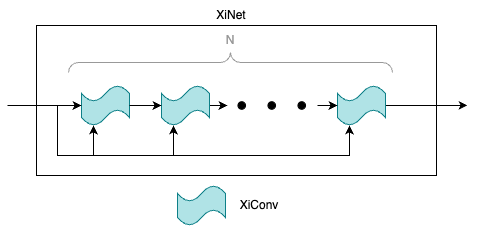

The diagram above was exported from draw.io. Its source (the exported page's mxGraphModel, read from the mxfile embedded in the PNG):
<mxGraphModel dx="1466" dy="843" grid="1" gridSize="10" guides="1" tooltips="1" connect="1" arrows="1" fold="1" page="1" pageScale="1" pageWidth="827" pageHeight="1169" math="0" shadow="0">
  <root>
    <mxCell id="0" />
    <mxCell id="1" parent="0" />
    <mxCell id="2" value="" style="rounded=0;whiteSpace=wrap;html=1;" vertex="1" parent="1">
      <mxGeometry x="219" y="570" width="400" height="150" as="geometry" />
    </mxCell>
    <mxCell id="3" value="" style="shape=tape;whiteSpace=wrap;html=1;fillColor=#b0e3e6;strokeColor=#0e8088;" vertex="1" parent="1">
      <mxGeometry x="264" y="630" width="48" height="40" as="geometry" />
    </mxCell>
    <mxCell id="4" style="edgeStyle=orthogonalEdgeStyle;rounded=0;orthogonalLoop=1;jettySize=auto;html=1;exitX=1;exitY=0.5;exitDx=0;exitDy=0;exitPerimeter=0;" edge="1" source="5" parent="1">
      <mxGeometry relative="1" as="geometry">
        <mxPoint x="410" y="650" as="targetPoint" />
      </mxGeometry>
    </mxCell>
    <mxCell id="5" value="" style="shape=tape;whiteSpace=wrap;html=1;fillColor=#b0e3e6;strokeColor=#0e8088;" vertex="1" parent="1">
      <mxGeometry x="344" y="630" width="48" height="40" as="geometry" />
    </mxCell>
    <mxCell id="6" style="edgeStyle=orthogonalEdgeStyle;rounded=0;orthogonalLoop=1;jettySize=auto;html=1;exitX=1;exitY=0.5;exitDx=0;exitDy=0;exitPerimeter=0;" edge="1" source="7" parent="1">
      <mxGeometry relative="1" as="geometry">
        <mxPoint x="650" y="649.878787878788" as="targetPoint" />
      </mxGeometry>
    </mxCell>
    <mxCell id="7" value="" style="shape=tape;whiteSpace=wrap;html=1;fillColor=#b0e3e6;strokeColor=#0e8088;" vertex="1" parent="1">
      <mxGeometry x="520" y="630" width="48" height="40" as="geometry" />
    </mxCell>
    <mxCell id="8" value="" style="ellipse;whiteSpace=wrap;html=1;aspect=fixed;fillColor=#000000;fontColor=#ffffff;strokeColor=#000000;" vertex="1" parent="1">
      <mxGeometry x="420.5" y="646.25" width="7.5" height="7.5" as="geometry" />
    </mxCell>
    <mxCell id="9" value="" style="ellipse;whiteSpace=wrap;html=1;aspect=fixed;fillColor=#000000;fontColor=#ffffff;strokeColor=#000000;" vertex="1" parent="1">
      <mxGeometry x="450.5" y="646.25" width="7.5" height="7.5" as="geometry" />
    </mxCell>
    <mxCell id="10" value="" style="ellipse;whiteSpace=wrap;html=1;aspect=fixed;fillColor=#000000;fontColor=#ffffff;strokeColor=#000000;" vertex="1" parent="1">
      <mxGeometry x="480.5" y="646.25" width="7.5" height="7.5" as="geometry" />
    </mxCell>
    <mxCell id="11" value="" style="endArrow=classic;html=1;rounded=0;entryX=0;entryY=0.5;entryDx=0;entryDy=0;entryPerimeter=0;" edge="1" target="3" parent="1">
      <mxGeometry width="50" height="50" relative="1" as="geometry">
        <mxPoint x="190" y="650" as="sourcePoint" />
        <mxPoint x="370" y="540" as="targetPoint" />
      </mxGeometry>
    </mxCell>
    <mxCell id="12" style="edgeStyle=orthogonalEdgeStyle;rounded=0;orthogonalLoop=1;jettySize=auto;html=1;exitX=1;exitY=0.5;exitDx=0;exitDy=0;exitPerimeter=0;entryX=0;entryY=0.5;entryDx=0;entryDy=0;entryPerimeter=0;" edge="1" source="3" target="5" parent="1">
      <mxGeometry relative="1" as="geometry" />
    </mxCell>
    <mxCell id="13" style="edgeStyle=orthogonalEdgeStyle;rounded=0;orthogonalLoop=1;jettySize=auto;html=1;entryX=0;entryY=0.5;entryDx=0;entryDy=0;entryPerimeter=0;" edge="1" target="7" parent="1">
      <mxGeometry relative="1" as="geometry">
        <mxPoint x="500" y="650" as="sourcePoint" />
      </mxGeometry>
    </mxCell>
    <mxCell id="14" value="" style="endArrow=classic;html=1;rounded=0;entryX=0.25;entryY=1;entryDx=0;entryDy=0;entryPerimeter=0;" edge="1" target="7" parent="1">
      <mxGeometry width="50" height="50" relative="1" as="geometry">
        <mxPoint x="240" y="650" as="sourcePoint" />
        <mxPoint x="340" y="620" as="targetPoint" />
        <Array as="points">
          <mxPoint x="240" y="700" />
          <mxPoint x="532" y="700" />
        </Array>
      </mxGeometry>
    </mxCell>
    <mxCell id="15" value="" style="endArrow=classic;html=1;rounded=0;entryX=0.25;entryY=1;entryDx=0;entryDy=0;entryPerimeter=0;" edge="1" target="3" parent="1">
      <mxGeometry width="50" height="50" relative="1" as="geometry">
        <mxPoint x="276" y="700" as="sourcePoint" />
        <mxPoint x="360" y="660" as="targetPoint" />
      </mxGeometry>
    </mxCell>
    <mxCell id="16" value="" style="endArrow=classic;html=1;rounded=0;entryX=0.25;entryY=1;entryDx=0;entryDy=0;entryPerimeter=0;" edge="1" target="5" parent="1">
      <mxGeometry width="50" height="50" relative="1" as="geometry">
        <mxPoint x="356" y="700" as="sourcePoint" />
        <mxPoint x="430" y="660" as="targetPoint" />
      </mxGeometry>
    </mxCell>
    <mxCell id="17" value="" style="verticalLabelPosition=bottom;shadow=0;dashed=0;align=center;html=1;verticalAlign=top;strokeWidth=1;shape=mxgraph.mockup.markup.curlyBrace;whiteSpace=wrap;strokeColor=#999999;" vertex="1" parent="1">
      <mxGeometry x="251" y="597" width="324" height="20" as="geometry" />
    </mxCell>
    <mxCell id="18" value="&lt;font color=&quot;#999999&quot;&gt;N&lt;/font&gt;" style="text;html=1;align=center;verticalAlign=middle;whiteSpace=wrap;rounded=0;" vertex="1" parent="1">
      <mxGeometry x="383" y="570" width="60" height="30" as="geometry" />
    </mxCell>
    <mxCell id="19" value="XiNet" style="text;html=1;align=center;verticalAlign=middle;whiteSpace=wrap;rounded=0;" vertex="1" parent="1">
      <mxGeometry x="349" y="545" width="130" height="30" as="geometry" />
    </mxCell>
    <mxCell id="20" value="" style="shape=tape;whiteSpace=wrap;html=1;fillColor=#b0e3e6;strokeColor=#0e8088;" vertex="1" parent="1">
      <mxGeometry x="360" y="730" width="48" height="40" as="geometry" />
    </mxCell>
    <mxCell id="21" value="XiConv" style="text;html=1;align=center;verticalAlign=middle;whiteSpace=wrap;rounded=0;" vertex="1" parent="1">
      <mxGeometry x="416" y="735" width="52" height="30" as="geometry" />
    </mxCell>
  </root>
</mxGraphModel>